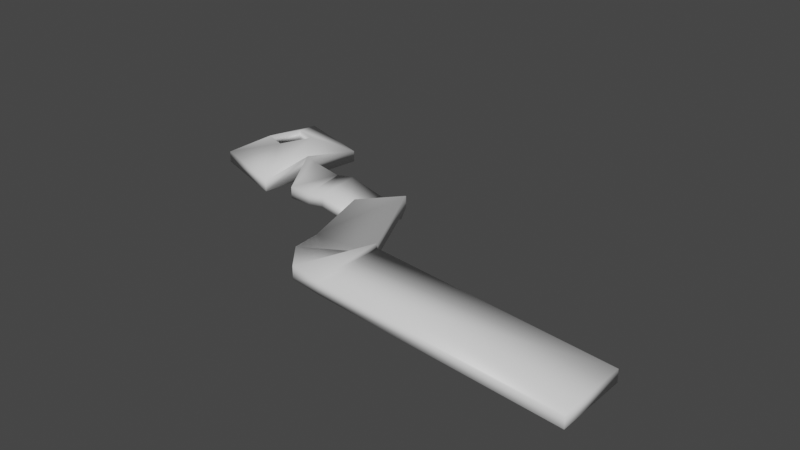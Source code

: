 # Source: path_game.blend  (saved by Blender 2.92.15; exported with 4.5.12 LTS)
import bpy
from mathutils import Matrix  # noqa: F401  (used for matrix-valued properties, if any)

bpy.ops.wm.read_factory_settings(use_empty=True)
scene = bpy.context.scene
scene.name = 'Scene'

# ---- collections
col_collection = bpy.data.collections.new('Collection'); scene.collection.children.link(col_collection)

# ---- materials (node trees are filled in below, after node groups)
mat_material = bpy.data.materials.new('Material')
mat_material.alpha_threshold = 0.0
mat_material.use_transparent_shadow = False
mat_material.line_color = (0.0, 0.0, 0.0, 1.0)

# ---- material node trees
mat_material.use_nodes = True; mat_material.node_tree.nodes.clear()
_N = mat_material.node_tree.nodes; _L = mat_material.node_tree.links
n0 = _N.new('ShaderNodeOutputMaterial'); n0.name = 'Material Output'; n0.location = (300, 300)
n1 = _N.new('ShaderNodeBsdfPrincipled'); n1.name = 'Principled BSDF'; n1.location = (10, 300)
n1.distribution = 'GGX'
n1.subsurface_method = 'BURLEY'
n1.inputs[2].default_value = 0.4
n1.inputs[3].default_value = 1.45
n1.inputs[27].default_value = (0.0, 0.0, 0.0, 1.0)
n1.inputs[28].default_value = 1.0
_L.new(n1.outputs[0], n0.inputs[0])
n0.is_active_output = True

# ---- world
world_world = bpy.data.worlds.new('World'); scene.world = world_world
world_world.use_nodes = True; world_world.node_tree.nodes.clear()
_N = world_world.node_tree.nodes; _L = world_world.node_tree.links
n0 = _N.new('ShaderNodeOutputWorld'); n0.name = 'World Output'; n0.location = (300, 300)
n1 = _N.new('ShaderNodeBackground'); n1.name = 'Background'; n1.location = (10, 300)
n1.inputs[0].default_value = (0.05088, 0.05088, 0.05088, 1.0)
_L.new(n1.outputs[0], n0.inputs[0])
n0.is_active_output = True
world_world.color = (0.05088, 0.05088, 0.05088)
world_world.use_sun_shadow = False
world_world.sun_shadow_jitter_overblur = 0.0

# ---- meshes
me_cube = bpy.data.meshes.new('Cube')
me_cube.from_pydata([(3.203, 1.0, 1.0), (3.203, -1.0, 1.0), (-3.203, 1.0, 1.543), (-3.203, -1.0, 1.543), (-3.985, -1.0, 1.66), (-3.248, 1.0, 1.66), (-5.006, 0.1191, 1.338), (-3.373, 1.064, 1.338), (-5.31, 1.142, 1.142), (-3.59, 1.2, 1.142), (-5.36, 2.608, 1.542), (-4.49, 3.596, 1.542), (-5.948, 3.125, 0.813), (-5.078, 4.114, 0.813), (-5.972, 3.081, 0.742), (-6.123, 4.455, 0.742), (-11.91, 4.271, 0.4972), (-11.39, 7.385, 0.4972), (-7.019, 4.356, 1.057), (-6.868, 2.982, 1.057), (-7.467, 4.307, 1.0), (-7.316, 2.933, 1.0), (-7.524, 4.282, 1.0), (-7.942, 2.909, 1.0), (-9.012, 6.624, 0.5274), (-9.523, 3.442, 0.5274), (-8.539, 4.491, 1.019), (-9.021, 4.662, 1.019), (-10.99, 5.081, 1.0), (-10.59, 5.959, 1.0), (-9.934, 5.748, 1.0), (-10.32, 4.847, 1.0), (3.189, -0.9839, 1.322), (-3.216, -0.9839, 1.865), (3.189, 1.016, 1.322), (-3.216, 1.016, 1.865), (-3.999, -0.9839, 1.982), (-3.262, 1.016, 1.982), (-5.019, 0.1352, 1.66), (-3.386, 1.081, 1.66), (-5.324, 1.158, 1.465), (-3.604, 1.216, 1.465), (-5.373, 2.624, 1.864), (-4.504, 3.612, 1.864), (-5.961, 3.142, 1.135), (-5.091, 4.13, 1.135), (-5.986, 3.097, 1.064), (-6.137, 4.471, 1.064), (-11.0, 5.097, 1.322), (-10.61, 5.975, 1.322), (-7.033, 4.372, 1.379), (-6.882, 2.999, 1.379), (-7.481, 4.323, 1.322), (-7.33, 2.949, 1.322), (-7.538, 4.298, 1.322), (-7.956, 2.925, 1.322), (-8.552, 4.507, 1.341), (-9.034, 4.678, 1.341), (-9.948, 5.764, 1.322), (-10.33, 4.863, 1.322), (-9.025, 6.64, 0.8497), (-9.537, 3.458, 0.8497), (-11.92, 4.287, 0.8195), (-11.4, 7.401, 0.8195)], [], [(0, 1, 3, 2), (3, 4, 5, 2), (4, 6, 7, 5), (8, 10, 11, 9), (6, 8, 9, 7), (10, 12, 13, 11), (12, 14, 15, 13), (14, 19, 18, 15), (19, 21, 20, 18), (21, 23, 22, 20), (27, 25, 24, 26), (23, 27, 26, 22), (28, 16, 17, 29), (29, 17, 24, 30), (31, 25, 16, 28), (30, 24, 25, 31), (34, 35, 33, 32), (33, 35, 37, 36), (36, 37, 39, 38), (40, 41, 43, 42), (38, 39, 41, 40), (42, 43, 45, 44), (44, 45, 47, 46), (46, 47, 50, 51), (51, 50, 52, 53), (53, 52, 54, 55), (57, 56, 60, 61), (55, 54, 56, 57), (48, 49, 63, 62), (49, 58, 60, 63), (59, 48, 62, 61), (58, 59, 61, 60), (21, 19, 51, 53), (17, 16, 62, 63), (3, 1, 32, 33), (9, 11, 43, 41), (24, 17, 63, 60), (1, 0, 34, 32), (20, 22, 54, 52), (10, 8, 40, 42), (16, 25, 61, 62), (23, 21, 53, 55), (30, 31, 59, 58), (0, 2, 35, 34), (11, 13, 45, 43), (22, 26, 56, 54), (12, 10, 42, 44), (2, 5, 37, 35), (27, 23, 55, 57), (4, 3, 33, 36), (13, 15, 47, 45), (29, 30, 58, 49), (14, 12, 44, 46), (5, 7, 39, 37), (31, 28, 48, 59), (28, 29, 49, 48), (6, 4, 36, 38), (15, 18, 50, 47), (26, 24, 60, 56), (19, 14, 46, 51), (7, 9, 41, 39), (25, 27, 57, 61), (18, 20, 52, 50), (8, 6, 38, 40)])
me_cube.polygons.foreach_set('use_smooth', [True] * 64)
_uv = me_cube.uv_layers.new(name='UVMap')
_uv.uv.foreach_set('vector', [0.625, 0.5, 0.625, 0.75, 0.875, 0.75, 0.875, 0.5, 0.875, 0.75, 0.875, 0.75, 0.875, 0.5, 0.875, 0.5, 0.875, 0.75, 0.875, 0.75, 0.875, 0.5, 0.875, 0.5, 0.875, 0.75, 0.875, 0.75, 0.875, 0.5, 0.875, 0.5, 0.875, 0.75, 0.875, 0.75, 0.875, 0.5, 0.875, 0.5, 0.875, 0.75, 0.875, 0.75, 0.875, 0.5, 0.875, 0.5, 0.875, 0.75, 0.875, 0.75, 0.875, 0.5, 0.875, 0.5, 0.875, 0.75, 0.875, 0.75, 0.875, 0.5, 0.875, 0.5, 0.875, 0.75, 0.875, 0.75, 0.875, 0.5, 0.875, 0.5, 0.875, 0.75, 0.875, 0.75, 0.875, 0.5, 0.875, 0.5, 0.875, 0.75, 0.875, 0.75, 0.875, 0.5, 0.875, 0.5, 0.875, 0.75, 0.875, 0.75, 0.875, 0.5, 0.875, 0.5, 0.875, 0.7184, 0.875, 0.75, 0.875, 0.5, 0.875, 0.5307, 0.875, 0.5307, 0.875, 0.5, 0.875, 0.5, 0.875, 0.5306, 0.875, 0.7185, 0.875, 0.75, 0.875, 0.75, 0.875, 0.7184, 0.875, 0.5306, 0.875, 0.5, 0.875, 0.75, 0.875, 0.7185, 0.625, 0.5, 0.875, 0.5, 0.875, 0.75, 0.625, 0.75, 0.875, 0.75, 0.875, 0.5, 0.875, 0.5, 0.875, 0.75, 0.875, 0.75, 0.875, 0.5, 0.875, 0.5, 0.875, 0.75, 0.875, 0.75, 0.875, 0.5, 0.875, 0.5, 0.875, 0.75, 0.875, 0.75, 0.875, 0.5, 0.875, 0.5, 0.875, 0.75, 0.875, 0.75, 0.875, 0.5, 0.875, 0.5, 0.875, 0.75, 0.875, 0.75, 0.875, 0.5, 0.875, 0.5, 0.875, 0.75, 0.875, 0.75, 0.875, 0.5, 0.875, 0.5, 0.875, 0.75, 0.875, 0.75, 0.875, 0.5, 0.875, 0.5, 0.875, 0.75, 0.875, 0.75, 0.875, 0.5, 0.875, 0.5, 0.875, 0.75, 0.875, 0.75, 0.875, 0.5, 0.875, 0.5, 0.875, 0.75, 0.875, 0.75, 0.875, 0.5, 0.875, 0.5, 0.875, 0.75, 0.875, 0.7184, 0.875, 0.5307, 0.875, 0.5, 0.875, 0.75, 0.875, 0.5307, 0.875, 0.5306, 0.875, 0.5, 0.875, 0.5, 0.875, 0.7185, 0.875, 0.7184, 0.875, 0.75, 0.875, 0.75, 0.875, 0.5306, 0.875, 0.7185, 0.875, 0.75, 0.875, 0.5, 0.875, 0.75, 0.875, 0.75, 0.875, 0.75, 0.875, 0.75, 0.875, 0.5, 0.875, 0.75, 0.875, 0.75, 0.875, 0.5, 0.875, 0.75, 0.625, 0.75, 0.625, 0.75, 0.875, 0.75, 0.875, 0.5, 0.875, 0.5, 0.875, 0.5, 0.875, 0.5, 0.875, 0.5, 0.875, 0.5, 0.875, 0.5, 0.875, 0.5, 0.625, 0.75, 0.625, 0.5, 0.625, 0.5, 0.625, 0.75, 0.875, 0.5, 0.875, 0.5, 0.875, 0.5, 0.875, 0.5, 0.875, 0.75, 0.875, 0.75, 0.875, 0.75, 0.875, 0.75, 0.875, 0.75, 0.875, 0.75, 0.875, 0.75, 0.875, 0.75, 0.875, 0.75, 0.875, 0.75, 0.875, 0.75, 0.875, 0.75, 0.875, 0.5306, 0.875, 0.7185, 0.875, 0.7185, 0.875, 0.5306, 0.625, 0.5, 0.875, 0.5, 0.875, 0.5, 0.625, 0.5, 0.875, 0.5, 0.875, 0.5, 0.875, 0.5, 0.875, 0.5, 0.875, 0.5, 0.875, 0.5, 0.875, 0.5, 0.875, 0.5, 0.875, 0.75, 0.875, 0.75, 0.875, 0.75, 0.875, 0.75, 0.875, 0.5, 0.875, 0.5, 0.875, 0.5, 0.875, 0.5, 0.875, 0.75, 0.875, 0.75, 0.875, 0.75, 0.875, 0.75, 0.875, 0.75, 0.875, 0.75, 0.875, 0.75, 0.875, 0.75, 0.875, 0.5, 0.875, 0.5, 0.875, 0.5, 0.875, 0.5, 0.875, 0.5307, 0.875, 0.5306, 0.875, 0.5306, 0.875, 0.5307, 0.875, 0.75, 0.875, 0.75, 0.875, 0.75, 0.875, 0.75, 0.875, 0.5, 0.875, 0.5, 0.875, 0.5, 0.875, 0.5, 0.875, 0.7185, 0.875, 0.7184, 0.875, 0.7184, 0.875, 0.7185, 0.875, 0.7184, 0.875, 0.5307, 0.875, 0.5307, 0.875, 0.7184, 0.875, 0.75, 0.875, 0.75, 0.875, 0.75, 0.875, 0.75, 0.875, 0.5, 0.875, 0.5, 0.875, 0.5, 0.875, 0.5, 0.875, 0.5, 0.875, 0.5, 0.875, 0.5, 0.875, 0.5, 0.875, 0.75, 0.875, 0.75, 0.875, 0.75, 0.875, 0.75, 0.875, 0.5, 0.875, 0.5, 0.875, 0.5, 0.875, 0.5, 0.875, 0.75, 0.875, 0.75, 0.875, 0.75, 0.875, 0.75, 0.875, 0.5, 0.875, 0.5, 0.875, 0.5, 0.875, 0.5, 0.875, 0.75, 0.875, 0.75, 0.875, 0.75, 0.875, 0.75])
me_cube.materials.append(mat_material)
me_cube.use_remesh_preserve_volume = False
me_cube.use_remesh_preserve_attributes = False
me_cube.use_mirror_vertex_groups = False
me_cube.update()

# ---- objects
ob_cube = bpy.data.objects.new('Cube', me_cube)

# ---- transforms, parenting, visibility, modifiers, constraints
ob_cube.location = (0.0, 0.0, 0.0)
ob_cube.lock_rotations_4d = False
ob_cube.empty_display_type = 'ARROWS'
ob_cube.lineart.crease_threshold = 0.0

# ---- collection membership
col_collection.objects.link(ob_cube)

# ---- scene / render settings (as saved in the file)
scene.frame_start = 1; scene.frame_end = 250; scene.frame_set(1)
scene.render.engine = 'BLENDER_EEVEE_NEXT'
scene.cycles.use_denoising = False
scene.cycles.samples = 128
scene.cycles.sampling_pattern = 'TABULATED_SOBOL'
scene.cycles.use_adaptive_sampling = False
scene.cycles.use_light_tree = False
scene.view_settings.view_transform = 'Filmic'
bpy.context.view_layer.update()

# ---- added for rendering (the .blend has no active camera and no usable light): camera, sun
cam_auto = bpy.data.cameras.new('AutoCamera')
cam_auto.lens = 50.0
cam_auto.sensor_width = 36.0
cam_auto.clip_end = 1000.0
ob_auto_camera = bpy.data.objects.new('AutoCamera', cam_auto)
scene.collection.objects.link(ob_auto_camera)
ob_auto_camera.location = (11.7077, -16.0813, 14.0942)
ob_auto_camera.rotation_euler = (1.09748, -7.21219e-08, 0.694738)
scene.camera = ob_auto_camera
light_auto_sun = bpy.data.lights.new('AutoSun', 'SUN')
light_auto_sun.energy = 3.0
light_auto_sun.angle = 0.0523599
ob_auto_sun = bpy.data.objects.new('AutoSun', light_auto_sun)
scene.collection.objects.link(ob_auto_sun)
ob_auto_sun.rotation_euler = (0.872665, 0.174533, 0.523599)
bpy.context.view_layer.update()
